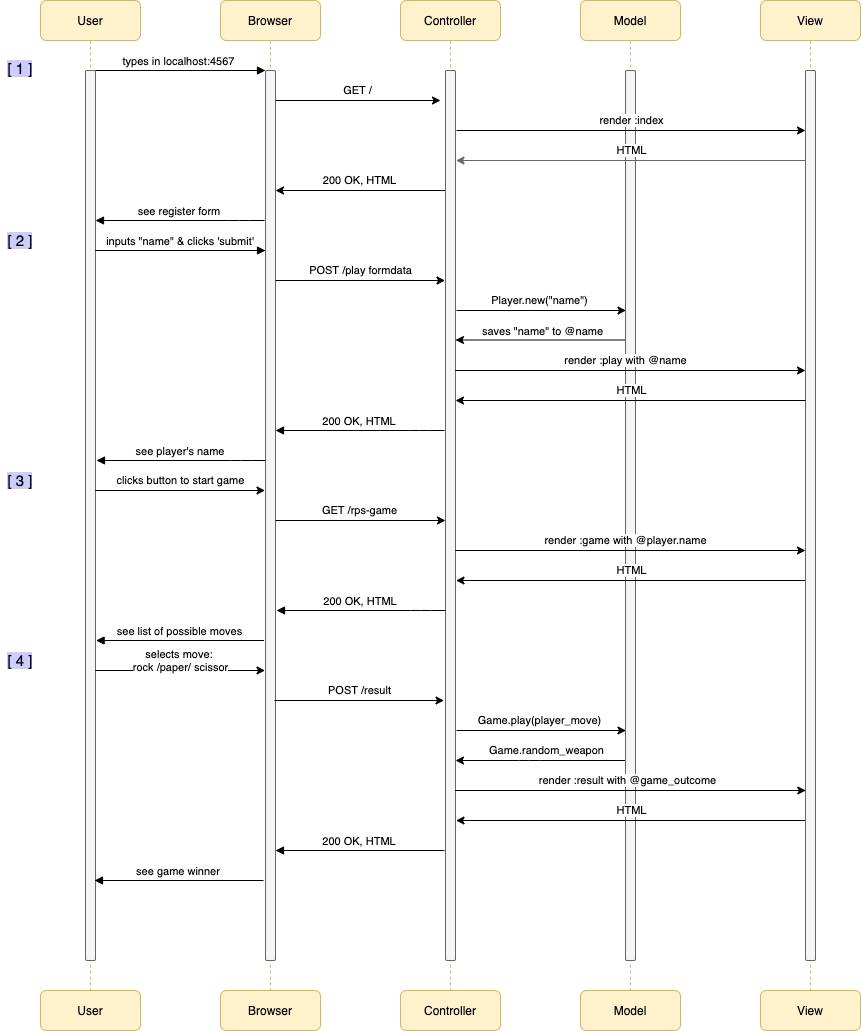

The diagram above was exported from draw.io. Its source (the exported page's mxGraphModel, read from the mxfile embedded in the PNG):
<mxGraphModel dx="1346" dy="537" grid="0" gridSize="10" guides="1" tooltips="1" connect="1" arrows="1" fold="1" page="0" pageScale="1" pageWidth="850" pageHeight="1100" background="#ffffff" math="0" shadow="0">
  <root>
    <mxCell id="0" />
    <mxCell id="1" parent="0" />
    <mxCell id="3nuBFxr9cyL0pnOWT2aG-1" value="User" style="shape=umlLifeline;perimeter=lifelinePerimeter;container=1;collapsible=0;recursiveResize=0;shadow=0;strokeWidth=1;rounded=1;fillColor=#fff2cc;strokeColor=#d6b656;" parent="1" vertex="1">
      <mxGeometry x="20" y="80" width="100" height="1000" as="geometry" />
    </mxCell>
    <mxCell id="3nuBFxr9cyL0pnOWT2aG-2" value="" style="points=[];perimeter=orthogonalPerimeter;shadow=0;strokeWidth=1;rounded=1;fillColor=#f5f5f5;strokeColor=#666666;fontColor=#333333;" parent="3nuBFxr9cyL0pnOWT2aG-1" vertex="1">
      <mxGeometry x="45" y="70" width="10" height="890" as="geometry" />
    </mxCell>
    <mxCell id="3nuBFxr9cyL0pnOWT2aG-5" value="Browser" style="shape=umlLifeline;perimeter=lifelinePerimeter;container=1;collapsible=0;recursiveResize=0;shadow=0;strokeWidth=1;rounded=1;fillColor=#fff2cc;strokeColor=#d6b656;" parent="1" vertex="1">
      <mxGeometry x="200" y="80" width="100" height="1000" as="geometry" />
    </mxCell>
    <mxCell id="3nuBFxr9cyL0pnOWT2aG-6" value="" style="points=[];perimeter=orthogonalPerimeter;shadow=0;strokeWidth=1;rounded=1;fillColor=#f5f5f5;strokeColor=#666666;fontColor=#333333;" parent="3nuBFxr9cyL0pnOWT2aG-5" vertex="1">
      <mxGeometry x="45" y="70" width="10" height="890" as="geometry" />
    </mxCell>
    <mxCell id="3nuBFxr9cyL0pnOWT2aG-8" value="types in localhost:4567 " style="verticalAlign=bottom;endArrow=block;entryX=0;entryY=0;shadow=0;strokeWidth=1;" parent="1" source="3nuBFxr9cyL0pnOWT2aG-2" target="3nuBFxr9cyL0pnOWT2aG-6" edge="1">
      <mxGeometry relative="1" as="geometry">
        <mxPoint x="175" y="160" as="sourcePoint" />
      </mxGeometry>
    </mxCell>
    <mxCell id="3nuBFxr9cyL0pnOWT2aG-9" value="200 OK, HTML" style="verticalAlign=bottom;endArrow=block;shadow=0;strokeWidth=1;" parent="1" edge="1">
      <mxGeometry relative="1" as="geometry">
        <mxPoint x="424" y="510" as="sourcePoint" />
        <mxPoint x="255" y="510" as="targetPoint" />
        <Array as="points">
          <mxPoint x="399" y="510" />
        </Array>
      </mxGeometry>
    </mxCell>
    <mxCell id="zCbSbVYJoaPcmTo-Od3i-1" value="Controller" style="shape=umlLifeline;perimeter=lifelinePerimeter;container=1;collapsible=0;recursiveResize=0;shadow=0;strokeWidth=1;rounded=1;fillColor=#fff2cc;strokeColor=#d6b656;" parent="1" vertex="1">
      <mxGeometry x="380" y="80" width="100" height="1020" as="geometry" />
    </mxCell>
    <mxCell id="zCbSbVYJoaPcmTo-Od3i-2" value="" style="points=[];perimeter=orthogonalPerimeter;shadow=0;strokeWidth=1;rounded=1;fillColor=#f5f5f5;strokeColor=#666666;fontColor=#333333;" parent="zCbSbVYJoaPcmTo-Od3i-1" vertex="1">
      <mxGeometry x="45" y="70" width="10" height="890" as="geometry" />
    </mxCell>
    <mxCell id="zCbSbVYJoaPcmTo-Od3i-3" value="Model" style="shape=umlLifeline;perimeter=lifelinePerimeter;container=1;collapsible=0;recursiveResize=0;shadow=0;strokeWidth=1;rounded=1;fillColor=#fff2cc;strokeColor=#d6b656;" parent="1" vertex="1">
      <mxGeometry x="560" y="80" width="100" height="1010" as="geometry" />
    </mxCell>
    <mxCell id="zCbSbVYJoaPcmTo-Od3i-4" value="" style="points=[];perimeter=orthogonalPerimeter;shadow=0;strokeWidth=1;rounded=1;fillColor=#f5f5f5;strokeColor=#666666;fontColor=#333333;" parent="zCbSbVYJoaPcmTo-Od3i-3" vertex="1">
      <mxGeometry x="45" y="70" width="10" height="890" as="geometry" />
    </mxCell>
    <mxCell id="zCbSbVYJoaPcmTo-Od3i-5" value="View" style="shape=umlLifeline;perimeter=lifelinePerimeter;container=1;collapsible=0;recursiveResize=0;shadow=0;strokeWidth=1;rounded=1;fillColor=#fff2cc;strokeColor=#d6b656;" parent="1" vertex="1">
      <mxGeometry x="740" y="80" width="100" height="1010" as="geometry" />
    </mxCell>
    <mxCell id="zCbSbVYJoaPcmTo-Od3i-6" value="" style="points=[];perimeter=orthogonalPerimeter;shadow=0;strokeWidth=1;rounded=1;fillColor=#f5f5f5;strokeColor=#666666;fontColor=#333333;" parent="zCbSbVYJoaPcmTo-Od3i-5" vertex="1">
      <mxGeometry x="45" y="70" width="10" height="890" as="geometry" />
    </mxCell>
    <mxCell id="vUZzQeabfQ03Tzy4mGpq-1" value="GET /" style="endArrow=classic;html=1;" parent="1" edge="1">
      <mxGeometry x="-0.0088" y="10" width="50" height="50" relative="1" as="geometry">
        <mxPoint x="255" y="180" as="sourcePoint" />
        <mxPoint x="420" y="180" as="targetPoint" />
        <Array as="points" />
        <mxPoint as="offset" />
      </mxGeometry>
    </mxCell>
    <mxCell id="vUZzQeabfQ03Tzy4mGpq-5" value="render :result with @game_outcome" style="endArrow=classic;html=1;entryX=0.942;entryY=0.312;entryDx=0;entryDy=0;entryPerimeter=0;" parent="1" edge="1">
      <mxGeometry x="-0.0199" y="10" width="50" height="50" relative="1" as="geometry">
        <mxPoint x="434.71" y="870" as="sourcePoint" />
        <mxPoint x="785.2900000000001" y="870" as="targetPoint" />
        <Array as="points" />
        <mxPoint as="offset" />
      </mxGeometry>
    </mxCell>
    <mxCell id="vUZzQeabfQ03Tzy4mGpq-7" value="POST /play formdata" style="endArrow=classic;html=1;" parent="1" edge="1">
      <mxGeometry x="0.0029" y="10" width="50" height="50" relative="1" as="geometry">
        <mxPoint x="255" y="360" as="sourcePoint" />
        <mxPoint x="424.5" y="360" as="targetPoint" />
        <mxPoint as="offset" />
      </mxGeometry>
    </mxCell>
    <mxCell id="vUZzQeabfQ03Tzy4mGpq-8" value="Player.new(&quot;name&quot;)" style="endArrow=classic;html=1;" parent="1" edge="1">
      <mxGeometry x="-0.0206" y="10" width="50" height="50" relative="1" as="geometry">
        <mxPoint x="436" y="390" as="sourcePoint" />
        <mxPoint x="605.5" y="390" as="targetPoint" />
        <mxPoint as="offset" />
      </mxGeometry>
    </mxCell>
    <mxCell id="vUZzQeabfQ03Tzy4mGpq-9" value="saves &quot;name&quot; to @name" style="endArrow=classic;html=1;" parent="1" edge="1">
      <mxGeometry x="-0.0147" y="-9" width="50" height="50" relative="1" as="geometry">
        <mxPoint x="604.5" y="419.5" as="sourcePoint" />
        <mxPoint x="435" y="419.5" as="targetPoint" />
        <mxPoint x="1" as="offset" />
      </mxGeometry>
    </mxCell>
    <mxCell id="vUZzQeabfQ03Tzy4mGpq-10" value="clicks button to start game" style="endArrow=classic;html=1;" parent="1" edge="1">
      <mxGeometry x="0.0029" y="10" width="50" height="50" relative="1" as="geometry">
        <mxPoint x="75" y="570" as="sourcePoint" />
        <mxPoint x="244.5" y="570" as="targetPoint" />
        <mxPoint as="offset" />
      </mxGeometry>
    </mxCell>
    <mxCell id="vUZzQeabfQ03Tzy4mGpq-11" value="see player's name" style="verticalAlign=bottom;endArrow=block;shadow=0;strokeWidth=1;" parent="1" edge="1">
      <mxGeometry relative="1" as="geometry">
        <mxPoint x="245" y="540" as="sourcePoint" />
        <mxPoint x="76" y="540" as="targetPoint" />
        <Array as="points">
          <mxPoint x="220" y="540" />
        </Array>
      </mxGeometry>
    </mxCell>
    <mxCell id="vUZzQeabfQ03Tzy4mGpq-12" value="HTML" style="endArrow=classic;html=1;" parent="1" edge="1" source="zCbSbVYJoaPcmTo-Od3i-6">
      <mxGeometry x="-0.0059" y="-10" width="50" height="50" relative="1" as="geometry">
        <mxPoint x="778" y="480" as="sourcePoint" />
        <mxPoint x="435" y="480" as="targetPoint" />
        <mxPoint as="offset" />
      </mxGeometry>
    </mxCell>
    <mxCell id="vUZzQeabfQ03Tzy4mGpq-14" value="HTML" style="endArrow=classic;html=1;endSize=6;" parent="1" edge="1">
      <mxGeometry x="-0.0029" y="-10" width="50" height="50" relative="1" as="geometry">
        <mxPoint x="784.5" y="660" as="sourcePoint" />
        <mxPoint x="435.5" y="660" as="targetPoint" />
        <mxPoint as="offset" />
      </mxGeometry>
    </mxCell>
    <mxCell id="QkZuWR0xLjBUe0KW3vHh-1" value="inputs &quot;name&quot; &amp; clicks 'submit'" style="verticalAlign=bottom;endArrow=block;entryX=0;entryY=0;shadow=0;strokeWidth=1;" edge="1" parent="1">
      <mxGeometry relative="1" as="geometry">
        <mxPoint x="75" y="330" as="sourcePoint" />
        <mxPoint x="245" y="330" as="targetPoint" />
      </mxGeometry>
    </mxCell>
    <mxCell id="QkZuWR0xLjBUe0KW3vHh-2" value="render :index" style="endArrow=classic;html=1;" edge="1" parent="1">
      <mxGeometry y="10" width="50" height="50" relative="1" as="geometry">
        <mxPoint x="436" y="210" as="sourcePoint" />
        <mxPoint x="785" y="210" as="targetPoint" />
        <mxPoint as="offset" />
      </mxGeometry>
    </mxCell>
    <mxCell id="QkZuWR0xLjBUe0KW3vHh-3" value="HTML" style="endArrow=classic;html=1;endSize=6;fillColor=#f5f5f5;strokeColor=#666666;" edge="1" parent="1">
      <mxGeometry x="-0.0029" y="-10" width="50" height="50" relative="1" as="geometry">
        <mxPoint x="784.5" y="240" as="sourcePoint" />
        <mxPoint x="435.5" y="240" as="targetPoint" />
        <mxPoint as="offset" />
      </mxGeometry>
    </mxCell>
    <mxCell id="QkZuWR0xLjBUe0KW3vHh-4" value="200 OK, HTML" style="endArrow=classic;html=1;" edge="1" parent="1">
      <mxGeometry x="-0.0029" y="-10" width="50" height="50" relative="1" as="geometry">
        <mxPoint x="424.4999999999998" y="270" as="sourcePoint" />
        <mxPoint x="255" y="270" as="targetPoint" />
        <mxPoint as="offset" />
      </mxGeometry>
    </mxCell>
    <mxCell id="QkZuWR0xLjBUe0KW3vHh-5" value="see register form" style="verticalAlign=bottom;endArrow=block;shadow=0;strokeWidth=1;" edge="1" parent="1">
      <mxGeometry relative="1" as="geometry">
        <mxPoint x="244" y="300" as="sourcePoint" />
        <mxPoint x="75" y="300" as="targetPoint" />
        <Array as="points">
          <mxPoint x="219" y="300" />
        </Array>
      </mxGeometry>
    </mxCell>
    <mxCell id="QkZuWR0xLjBUe0KW3vHh-6" value="render :play with @name" style="endArrow=classic;html=1;" edge="1" parent="1">
      <mxGeometry x="-0.0286" y="10" width="50" height="50" relative="1" as="geometry">
        <mxPoint x="435" y="450" as="sourcePoint" />
        <mxPoint x="785" y="450" as="targetPoint" />
        <mxPoint as="offset" />
      </mxGeometry>
    </mxCell>
    <mxCell id="QkZuWR0xLjBUe0KW3vHh-7" value="GET /rps-game" style="endArrow=classic;html=1;entryX=0.2;entryY=0.064;entryDx=0;entryDy=0;entryPerimeter=0;" edge="1" parent="1">
      <mxGeometry x="-0.0088" y="10" width="50" height="50" relative="1" as="geometry">
        <mxPoint x="255" y="600" as="sourcePoint" />
        <mxPoint x="425" y="600" as="targetPoint" />
        <Array as="points" />
        <mxPoint as="offset" />
      </mxGeometry>
    </mxCell>
    <mxCell id="QkZuWR0xLjBUe0KW3vHh-8" value="render :game with @player.name" style="endArrow=classic;html=1;" edge="1" parent="1">
      <mxGeometry x="-0.0286" y="10" width="50" height="50" relative="1" as="geometry">
        <mxPoint x="435" y="630" as="sourcePoint" />
        <mxPoint x="785" y="630" as="targetPoint" />
        <mxPoint as="offset" />
      </mxGeometry>
    </mxCell>
    <mxCell id="QkZuWR0xLjBUe0KW3vHh-9" value="200 OK, HTML" style="verticalAlign=bottom;endArrow=block;shadow=0;strokeWidth=1;" edge="1" parent="1">
      <mxGeometry relative="1" as="geometry">
        <mxPoint x="425" y="690" as="sourcePoint" />
        <mxPoint x="256" y="690" as="targetPoint" />
        <Array as="points">
          <mxPoint x="400" y="690" />
        </Array>
      </mxGeometry>
    </mxCell>
    <mxCell id="QkZuWR0xLjBUe0KW3vHh-10" value="see list of possible moves" style="verticalAlign=bottom;endArrow=block;shadow=0;strokeWidth=1;entryX=1.058;entryY=0.518;entryDx=0;entryDy=0;entryPerimeter=0;exitX=-0.151;exitY=0.518;exitDx=0;exitDy=0;exitPerimeter=0;" edge="1" parent="1">
      <mxGeometry relative="1" as="geometry">
        <mxPoint x="243.49" y="720.02" as="sourcePoint" />
        <mxPoint x="75.57999999999993" y="720.02" as="targetPoint" />
        <Array as="points" />
      </mxGeometry>
    </mxCell>
    <mxCell id="QkZuWR0xLjBUe0KW3vHh-11" value="selects move: &lt;br&gt;rock /paper/ scissor" style="endArrow=classic;html=1;" edge="1" parent="1">
      <mxGeometry x="0.0029" y="10" width="50" height="50" relative="1" as="geometry">
        <mxPoint x="75" y="750" as="sourcePoint" />
        <mxPoint x="244.5" y="750" as="targetPoint" />
        <mxPoint as="offset" />
      </mxGeometry>
    </mxCell>
    <mxCell id="QkZuWR0xLjBUe0KW3vHh-12" value="POST /result" style="endArrow=classic;html=1;" edge="1" parent="1">
      <mxGeometry x="0.0029" y="10" width="50" height="50" relative="1" as="geometry">
        <mxPoint x="254" y="780" as="sourcePoint" />
        <mxPoint x="423.5" y="780" as="targetPoint" />
        <mxPoint as="offset" />
      </mxGeometry>
    </mxCell>
    <mxCell id="QkZuWR0xLjBUe0KW3vHh-13" value="Game.play(player_move)" style="endArrow=classic;html=1;" edge="1" parent="1">
      <mxGeometry x="-0.0206" y="10" width="50" height="50" relative="1" as="geometry">
        <mxPoint x="436" y="810" as="sourcePoint" />
        <mxPoint x="605.5" y="810" as="targetPoint" />
        <mxPoint as="offset" />
      </mxGeometry>
    </mxCell>
    <mxCell id="QkZuWR0xLjBUe0KW3vHh-14" value="&lt;font style=&quot;font-size: 15px ; background-color: rgb(204 , 204 , 255)&quot;&gt;[ 1 ]&lt;/font&gt;" style="text;html=1;strokeColor=none;fillColor=none;align=center;verticalAlign=middle;whiteSpace=wrap;rounded=1;" vertex="1" parent="1">
      <mxGeometry x="-20" y="138" width="40" height="20" as="geometry" />
    </mxCell>
    <mxCell id="QkZuWR0xLjBUe0KW3vHh-15" value="&lt;font style=&quot;font-size: 15px ; background-color: rgb(204 , 204 , 255)&quot;&gt;[ 2 ]&lt;/font&gt;" style="text;html=1;strokeColor=none;fillColor=none;align=center;verticalAlign=middle;whiteSpace=wrap;rounded=1;" vertex="1" parent="1">
      <mxGeometry x="-20" y="310" width="40" height="20" as="geometry" />
    </mxCell>
    <mxCell id="QkZuWR0xLjBUe0KW3vHh-16" value="&lt;font style=&quot;font-size: 15px ; background-color: rgb(204 , 204 , 255)&quot;&gt;[ 3 ]&lt;/font&gt;" style="text;html=1;strokeColor=none;fillColor=none;align=center;verticalAlign=middle;whiteSpace=wrap;rounded=1;" vertex="1" parent="1">
      <mxGeometry x="-20" y="550" width="40" height="20" as="geometry" />
    </mxCell>
    <mxCell id="QkZuWR0xLjBUe0KW3vHh-17" value="&lt;font style=&quot;font-size: 15px ; background-color: rgb(204 , 204 , 255)&quot;&gt;[ 4 ]&lt;/font&gt;" style="text;html=1;strokeColor=none;fillColor=none;align=center;verticalAlign=middle;whiteSpace=wrap;rounded=1;" vertex="1" parent="1">
      <mxGeometry x="-20" y="730" width="40" height="20" as="geometry" />
    </mxCell>
    <mxCell id="QkZuWR0xLjBUe0KW3vHh-19" value="HTML" style="endArrow=classic;html=1;endSize=6;" edge="1" parent="1">
      <mxGeometry x="-0.0029" y="-10" width="50" height="50" relative="1" as="geometry">
        <mxPoint x="784.5" y="900" as="sourcePoint" />
        <mxPoint x="435.5" y="900" as="targetPoint" />
        <mxPoint as="offset" />
      </mxGeometry>
    </mxCell>
    <mxCell id="QkZuWR0xLjBUe0KW3vHh-20" value="200 OK, HTML" style="verticalAlign=bottom;endArrow=block;shadow=0;strokeWidth=1;" edge="1" parent="1">
      <mxGeometry relative="1" as="geometry">
        <mxPoint x="424" y="930" as="sourcePoint" />
        <mxPoint x="255" y="930" as="targetPoint" />
        <Array as="points" />
      </mxGeometry>
    </mxCell>
    <mxCell id="QkZuWR0xLjBUe0KW3vHh-22" value="User" style="whiteSpace=wrap;html=1;rounded=1;fillColor=#fff2cc;strokeColor=#d6b656;" vertex="1" parent="1">
      <mxGeometry x="20" y="1070" width="100" height="40" as="geometry" />
    </mxCell>
    <mxCell id="QkZuWR0xLjBUe0KW3vHh-23" value="Browser" style="whiteSpace=wrap;html=1;rounded=1;fillColor=#fff2cc;strokeColor=#d6b656;" vertex="1" parent="1">
      <mxGeometry x="200" y="1070" width="100" height="40" as="geometry" />
    </mxCell>
    <mxCell id="QkZuWR0xLjBUe0KW3vHh-24" value="Controller" style="whiteSpace=wrap;html=1;rounded=1;fillColor=#fff2cc;strokeColor=#d6b656;" vertex="1" parent="1">
      <mxGeometry x="380" y="1070" width="100" height="40" as="geometry" />
    </mxCell>
    <mxCell id="QkZuWR0xLjBUe0KW3vHh-25" value="Model" style="whiteSpace=wrap;html=1;rounded=1;fillColor=#fff2cc;strokeColor=#d6b656;" vertex="1" parent="1">
      <mxGeometry x="560" y="1070" width="100" height="40" as="geometry" />
    </mxCell>
    <mxCell id="QkZuWR0xLjBUe0KW3vHh-26" value="View" style="whiteSpace=wrap;html=1;rounded=1;fillColor=#fff2cc;strokeColor=#d6b656;" vertex="1" parent="1">
      <mxGeometry x="740" y="1070" width="100" height="40" as="geometry" />
    </mxCell>
    <mxCell id="QkZuWR0xLjBUe0KW3vHh-27" value="Game.random_weapon" style="endArrow=classic;html=1;" edge="1" parent="1">
      <mxGeometry x="-0.0619" y="-10" width="50" height="50" relative="1" as="geometry">
        <mxPoint x="604.5" y="840" as="sourcePoint" />
        <mxPoint x="435" y="840" as="targetPoint" />
        <mxPoint x="1" as="offset" />
        <Array as="points">
          <mxPoint x="509" y="840" />
        </Array>
      </mxGeometry>
    </mxCell>
    <mxCell id="QkZuWR0xLjBUe0KW3vHh-28" value="see game winner" style="verticalAlign=bottom;endArrow=block;shadow=0;strokeWidth=1;" edge="1" parent="1">
      <mxGeometry relative="1" as="geometry">
        <mxPoint x="243" y="960" as="sourcePoint" />
        <mxPoint x="74" y="960" as="targetPoint" />
        <Array as="points" />
      </mxGeometry>
    </mxCell>
  </root>
</mxGraphModel>